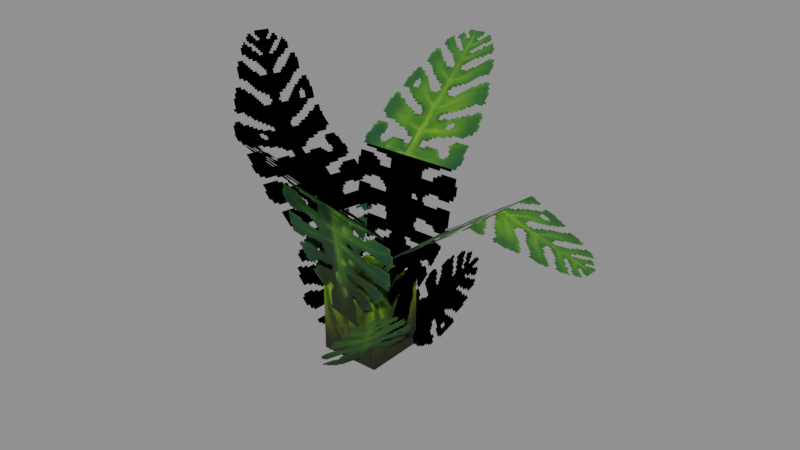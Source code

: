 # Source: Foliage_Plants_Fern_Giant.blend  (saved by Blender 5.0.119; exported with 4.5.12 LTS)
import bpy
from mathutils import Matrix  # noqa: F401  (used for matrix-valued properties, if any)

bpy.ops.wm.read_factory_settings(use_empty=True)
scene = bpy.context.scene
scene.name = 'Scene'

# ---- collections
col_widgets = bpy.data.collections.new('Widgets'); scene.collection.children.link(col_widgets)
col_widgets.hide_viewport = True

# ---- images (referenced by path relative to the original .blend; pixels are not part of the script)
import os
ASSET_DIR = os.environ.get("B2B_ASSET_DIR", "")  # directory of the original .blend (textures are referenced by path, not embedded)
HERE = os.path.dirname(os.path.abspath(__file__))  # packed textures are extracted next to this script under _unpacked/

def load_image(name, relpath, width, height, colorspace="sRGB"):
    """Load a texture the original file referenced (path relative to the .blend, or extracted next to this script)."""
    p = next((c for c in (os.path.join(HERE, relpath), os.path.join(ASSET_DIR, relpath)) if relpath and os.path.exists(c)), "")
    if p:
        img = bpy.data.images.load(p, check_existing=True)
        img.name = name
    else:  # same state as the original file: an image datablock whose file is absent (Cycles renders it pink)
        img = bpy.data.images.new(name, width, height)
        img.source = "FILE"
        img.filepath = "//" + (relpath or name)
    img.colorspace_settings.name = colorspace
    return img
img_image_0 = load_image('Image_0', '_unpacked/Image_0.11f01e0b.png', 128, 128, 'sRGB')

# ---- materials (node trees are filled in below, after node groups)
mat_material_0 = bpy.data.materials.new('Material_0')

# ---- material node trees
mat_material_0.use_nodes = True; mat_material_0.node_tree.nodes.clear()
_N = mat_material_0.node_tree.nodes; _L = mat_material_0.node_tree.links
n0 = _N.new('ShaderNodeBsdfPrincipled'); n0.name = 'Principled BSDF'; n0.location = (10, 300)
n0.inputs[2].default_value = 1.0
n1 = _N.new('ShaderNodeOutputMaterial'); n1.name = 'Material Output'; n1.location = (300, 300)
n2 = _N.new('NodeFrame'); n2.name = 'Frame'; n2.location = (0, 0)
n2.label = 'Alpha Clip'
n2.width = 150
n3 = _N.new('ShaderNodeMath'); n3.name = 'Math'; n3.location = (-340, -20)
n3.operation = 'SUBTRACT'
n3.inputs[0].default_value = 1.0
n4 = _N.new('ShaderNodeMath'); n4.name = 'Math.001'; n4.location = (-540, -20)
n4.operation = 'LESS_THAN'
n4.inputs[1].default_value = 0.05
n5 = _N.new('ShaderNodeTexImage'); n5.name = 'Image Texture'; n5.location = (-840, 210)
n5.label = 'BASE COLOR'
n5.image = img_image_0
n5.interpolation = 'Closest'
n5.extension = 'EXTEND'
n3.parent = n2
n4.parent = n2
_L.new(n0.outputs[0], n1.inputs[0])
_L.new(n3.outputs[0], n0.inputs[4])
_L.new(n4.outputs[0], n3.inputs[1])
_L.new(n5.outputs[0], n0.inputs[0])
_L.new(n5.outputs[1], n4.inputs[0])
n1.is_active_output = True

# ---- meshes
me_mesh_0 = bpy.data.meshes.new('Mesh_0')
me_mesh_0.from_pydata([(0.8125, -0.8125, 1.438), (0.8125, 0.8125, 1.438), (0.8125, -0.8125, -0.5625), (0.8125, 0.8125, -0.5625), (-0.8125, 0.8125, 1.438), (-0.8125, -0.8125, 1.438), (-0.8125, 0.8125, -0.5625), (-0.8125, -0.8125, -0.5625), (-0.8125, 0.8125, 1.438), (0.8125, 0.8125, 1.438), (-0.8125, -0.8125, 1.438), (0.8125, -0.8125, 1.438), (-0.8125, -0.8125, -0.5625), (0.8125, -0.8125, -0.5625), (-0.8125, 0.8125, -0.5625), (0.8125, 0.8125, -0.5625), (-0.8125, -0.8125, 1.438), (0.8125, -0.8125, 1.438), (-0.8125, -0.8125, -0.5625), (0.8125, -0.8125, -0.5625), (0.8125, 0.8125, 1.438), (-0.8125, 0.8125, 1.438), (0.8125, 0.8125, -0.5625), (-0.8125, 0.8125, -0.5625), (1.235, -2.932, 1.646), (2.329, -0.9941, 1.98), (-0.0944, -1.814, -0.4863), (0.9998, 0.1237, -0.1526), (1.293, 1.62, 2.588), (1.412, -1.238, 2.827), (0.7834, 1.384, 0.02367), (0.9023, -1.474, 0.263), (3.623, -1.019, 4.339), (3.504, 1.838, 4.1), (1.412, -1.238, 2.827), (1.293, 1.62, 2.588), (6.183, -1.01, 3.534), (6.064, 1.847, 3.295), (3.619, -1.049, 4.338), (3.5, 1.808, 4.099), (-1.257, 1.674, 2.521), (-1.4, -1.17, 2.881), (-0.7528, 1.326, -0.03106), (-0.8955, -1.517, 0.3284), (-3.325, -1.266, 4.698), (-3.368, 2.198, 4.229), (-1.307, -1.48, 2.936), (-1.35, 1.984, 2.467), (-4.261, -0.9885, 7.196), (-4.304, 2.513, 6.722), (-3.32, -1.315, 4.7), (-3.363, 2.187, 4.226), (-1.277, -1.643, 4.373), (2.188, -1.747, 3.797), (-1.894, -0.6604, 0.4795), (1.571, -0.7641, -0.09607), (2.553, -4.563, 6.525), (-0.9042, -4.46, 7.099), (2.184, -1.747, 3.798), (-1.273, -1.643, 4.372), (-3.071, -0.2341, 1.234), (-2.095, 1.633, 2.025), (-1.295, -0.2725, -0.8657), (-0.3195, 1.594, -0.07486), (1.105, 2.546, 2.095), (2.781, 1.087, 1.741), (-0.2129, 1.565, -0.1109), (1.464, 0.1068, -0.4642), (-1.859, 1.799, 3.977), (1.621, 1.399, 4.255), (-1.66, 0.7963, 0.04508), (1.82, 0.3961, 0.3233), (1.721, 4.216, 7.004), (-1.751, 4.615, 6.726), (1.617, 1.399, 4.255), (-1.855, 1.798, 3.977)], [], [(0, 2, 1), (2, 3, 1), (4, 6, 5), (6, 7, 5), (8, 10, 9), (10, 11, 9), (12, 14, 13), (14, 15, 13), (16, 18, 17), (18, 19, 17), (20, 22, 21), (22, 23, 21), (24, 26, 25), (26, 27, 25), (28, 30, 29), (30, 31, 29), (32, 34, 33), (34, 35, 33), (36, 38, 37), (38, 39, 37), (40, 42, 41), (42, 43, 41), (44, 46, 45), (46, 47, 45), (48, 50, 49), (50, 51, 49), (52, 54, 53), (54, 55, 53), (56, 58, 57), (58, 59, 57), (60, 62, 61), (62, 63, 61), (64, 66, 65), (66, 67, 65), (68, 70, 69), (70, 71, 69), (72, 74, 73), (74, 75, 73)])
me_mesh_0.polygons.foreach_set('use_smooth', [0, 0, 0, 0, 0, 0, 0, 0, 0, 0, 0, 0, 0, 0, 1, 1, 0, 0, 0, 0, 0, 0, 1, 1, 1, 1, 0, 0, 1, 1, 1, 1, 1, 1, 1, 1, 0, 0])
_uv = me_mesh_0.uv_layers.new(name='UVMap')
_uv.uv.foreach_set('vector', [0.0, 0.25, 0.0, 0.0, 0.2031, 0.25, 0.0, 0.0, 0.2031, 0.0, 0.2031, 0.25, 0.0, 0.25, 0.0, 0.0, 0.2031, 0.25, 0.0, 0.0, 0.2031, 0.0, 0.2031, 0.25, 0.0, 0.4531, 0.0, 0.25, 0.2031, 0.4531, 0.0, 0.25, 0.2031, 0.25, 0.2031, 0.4531, 0.0, 0.6562, 0.0, 0.4531, 0.2031, 0.6562, 0.0, 0.4531, 0.2031, 0.4531, 0.2031, 0.6562, 0.0, 0.25, 0.0, 0.0, 0.2031, 0.25, 0.0, 0.0, 0.2031, 0.0, 0.2031, 0.25, 0.0, 0.25, 0.0, 0.0, 0.2031, 0.25, 0.0, 0.0, 0.2031, 0.0, 0.2031, 0.25, 0.0, 1.0, 0.0, 0.6562, 0.2812, 1.0, 0.0, 0.6562, 0.2812, 0.6562, 0.2812, 1.0, 0.7188, 0.3281, 0.7188, 0.0, 0.2812, 0.3281, 0.7188, 0.0, 0.2812, 0.0, 0.2812, 0.3281, 0.2812, 0.6641, 0.2812, 0.3281, 0.7188, 0.6641, 0.2812, 0.3281, 0.7188, 0.3281, 0.7188, 0.6641, 0.2812, 1.0, 0.2812, 0.6641, 0.7188, 1.0, 0.2812, 0.6641, 0.7188, 0.6641, 0.7188, 1.0, 0.7188, 0.3281, 0.7188, 0.0, 0.2812, 0.3281, 0.7188, 0.0, 0.2812, 0.0, 0.2812, 0.3281, 0.2812, 0.6641, 0.2812, 0.3281, 0.7188, 0.6641, 0.2812, 0.3281, 0.7188, 0.3281, 0.7188, 0.6641, 0.2812, 1.0, 0.2812, 0.6641, 0.7188, 1.0, 0.2812, 0.6641, 0.7188, 0.6641, 0.7188, 1.0, 0.7188, 0.5078, 0.7188, 0.0, 0.2812, 0.5078, 0.7188, 0.0, 0.2812, 0.0, 0.2812, 0.5078, 0.2812, 1.0, 0.2812, 0.5078, 0.7188, 1.0, 0.2812, 0.5078, 0.7188, 0.5078, 0.7188, 1.0, 0.0, 1.0, 0.0, 0.6562, 0.2812, 1.0, 0.0, 0.6562, 0.2812, 0.6562, 0.2812, 1.0, 0.0, 1.0, 0.0, 0.6562, 0.2812, 1.0, 0.0, 0.6562, 0.2812, 0.6562, 0.2812, 1.0, 0.7188, 0.5078, 0.7188, 0.0, 0.2812, 0.5078, 0.7188, 0.0, 0.2812, 0.0, 0.2812, 0.5078, 0.2812, 1.0, 0.2812, 0.5078, 0.7188, 1.0, 0.2812, 0.5078, 0.7188, 0.5078, 0.7188, 1.0])
me_mesh_0.materials.append(mat_material_0)
me_mesh_0.update()
me_mesh_0.normals_split_custom_set([tuple(v) for v in zip(*[iter([1.0, 0.0, 0.0, 1.0, 0.0, 0.0, 1.0, 0.0, 0.0, 1.0, 0.0, 0.0, 1.0, 0.0, 0.0, 1.0, 0.0, 0.0, -1.0, 0.0, 0.0, -1.0, 0.0, 0.0, -1.0, 0.0, 0.0, -1.0, 0.0, 0.0, -1.0, 0.0, 0.0, -1.0, 0.0, 0.0, 0.0, 0.0, 1.0, 0.0, 0.0, 1.0, 0.0, 0.0, 1.0, 0.0, 0.0, 1.0, 0.0, 0.0, 1.0, 0.0, 0.0, 1.0, 0.0, 0.0, -1.0, 0.0, 0.0, -1.0, 0.0, 0.0, -1.0, 0.0, 0.0, -1.0, 0.0, 0.0, -1.0, 0.0, 0.0, -1.0, 0.0, -1.0, 0.0, 0.0, -1.0, 0.0, 0.0, -1.0, 0.0, 0.0, -1.0, 0.0, 0.0, -1.0, 0.0, 0.0, -1.0, 0.0, 0.0, 1.0, 0.0, 0.0, 1.0, 0.0, 0.0, 1.0, 0.0, 0.0, 1.0, 0.0, 0.0, 1.0, 0.0, 0.0, 1.0, 0.0, 0.728, -0.3054, -0.6138, 0.728, -0.3054, -0.6138, 0.728, -0.3054, -0.6138, 0.728, -0.3054, -0.6138, 0.728, -0.3054, -0.6138, 0.728, -0.3054, -0.6138, 0.9801, 0.02433, -0.1969, 0.9801, 0.02428, -0.1969, 0.9801, 0.02427, -0.1969, 0.9801, 0.02428, -0.1969, 0.9801, 0.02424, -0.1969, 0.9801, 0.02427, -0.1969, 0.5668, -0.0453, -0.8226, 0.5668, -0.0453, -0.8226, 0.5668, -0.0453, -0.8226, 0.5668, -0.0453, -0.8226, 0.5668, -0.0453, -0.8226, 0.5668, -0.0453, -0.8226, -0.2967, -0.09194, -0.9505, -0.2967, -0.09194, -0.9505, -0.2967, -0.09194, -0.9505, -0.2967, -0.09194, -0.9505, -0.2967, -0.09194, -0.9505, -0.2967, -0.09194, -0.9505, -0.9801, 0.02429, -0.197, -0.9801, 0.02429, -0.197, -0.9801, 0.02429, -0.197, -0.9801, 0.02429, -0.197, -0.9801, 0.02429, -0.197, -0.9801, 0.02429, -0.197, -0.6603, -0.1088, -0.743, -0.6603, -0.1088, -0.743, -0.6603, -0.1088, -0.743, -0.6603, -0.1088, -0.743, -0.6603, -0.1088, -0.7431, -0.6603, -0.1088, -0.743, -0.9366, -0.05844, -0.3456, -0.9365, -0.05843, -0.3456, -0.9365, -0.05842, -0.3457, -0.9365, -0.05843, -0.3456, -0.9365, -0.0584, -0.3456, -0.9365, -0.05842, -0.3457, -0.0679, -0.9698, -0.2341, -0.0679, -0.9698, -0.2341, -0.0679, -0.9698, -0.2341, -0.0679, -0.9698, -0.2341, -0.0679, -0.9698, -0.2341, -0.0679, -0.9698, -0.2341, -0.1376, -0.6983, -0.7025, -0.1376, -0.6982, -0.7025, -0.1376, -0.6982, -0.7025, -0.1376, -0.6982, -0.7025, -0.1376, -0.6982, -0.7025, -0.1376, -0.6982, -0.7025, -0.6286, 0.5581, -0.5416, -0.6286, 0.5581, -0.5416, -0.6287, 0.5581, -0.5416, -0.6286, 0.5581, -0.5416, -0.6287, 0.5581, -0.5415, -0.6287, 0.5581, -0.5416, 0.4639, 0.6729, -0.5762, 0.4639, 0.6729, -0.5762, 0.4639, 0.6729, -0.5762, 0.4639, 0.6729, -0.5762, 0.4639, 0.6729, -0.5762, 0.4639, 0.6729, -0.5762, 0.1297, 0.9624, -0.2388, 0.1297, 0.9624, -0.2388, 0.1297, 0.9624, -0.2388, 0.1297, 0.9624, -0.2388, 0.1294, 0.9624, -0.2388, 0.1297, 0.9624, -0.2388, 0.1361, 0.6893, -0.7115, 0.1361, 0.6893, -0.7115, 0.1361, 0.6893, -0.7115, 0.1361, 0.6893, -0.7115, 0.1361, 0.6893, -0.7115, 0.1361, 0.6893, -0.7115])] * 3)])
me_plane = bpy.data.meshes.new('Plane')
me_plane.from_pydata([(-1.0, -6.123e-17, -1.0), (1.0, -6.123e-17, -1.0), (-1.0, 6.123e-17, 1.0), (1.0, 6.123e-17, 1.0)], [], [(0, 1, 3, 2)])
_uv = me_plane.uv_layers.new(name='UVMap')
_uv.uv.foreach_set('vector', [0.0, 0.0, 1.0, 0.0, 1.0, 1.0, 0.0, 1.0])
me_plane.update()
me_cube = bpy.data.meshes.new('Cube')
me_cube.from_pydata([(-1.159, -0.1689, 0.07235), (-1.159, -0.1689, 0.07235), (-1.159, 2.581, 0.07235), (-1.159, 2.581, 0.07235), (1.091, -0.1689, 0.07235), (1.091, -0.1689, 0.07235), (1.091, 2.581, 0.07235), (1.091, 2.581, 0.07235)], [], [(0, 1, 3, 2), (2, 3, 7, 6), (6, 7, 5, 4), (4, 5, 1, 0), (2, 6, 4, 0), (7, 3, 1, 5)])
_uv = me_cube.uv_layers.new(name='UVMap')
_uv.uv.foreach_set('vector', [0.375, 0.0, 0.625, 0.0, 0.625, 0.25, 0.375, 0.25, 0.375, 0.25, 0.625, 0.25, 0.625, 0.5, 0.375, 0.5, 0.375, 0.5, 0.625, 0.5, 0.625, 0.75, 0.375, 0.75, 0.375, 0.75, 0.625, 0.75, 0.625, 1.0, 0.375, 1.0, 0.125, 0.5, 0.375, 0.5, 0.375, 0.75, 0.125, 0.75, 0.625, 0.5, 0.875, 0.5, 0.875, 0.75, 0.625, 0.75])
me_cube.update()
me_cube_001 = bpy.data.meshes.new('Cube.001')
me_cube_001.from_pydata([(-1.312, -0.0714, -0.01414), (-1.312, -0.0714, -0.01414), (-1.312, 2.554, -0.01414), (-1.312, 2.554, -0.01414), (1.558, -0.0714, -0.01414), (1.558, -0.0714, -0.01414), (1.558, 2.554, -0.01414), (1.558, 2.554, -0.01414)], [], [(0, 1, 3, 2), (2, 3, 7, 6), (6, 7, 5, 4), (4, 5, 1, 0), (2, 6, 4, 0), (7, 3, 1, 5)])
_uv = me_cube_001.uv_layers.new(name='UVMap')
_uv.uv.foreach_set('vector', [0.375, 0.0, 0.625, 0.0, 0.625, 0.25, 0.375, 0.25, 0.375, 0.25, 0.625, 0.25, 0.625, 0.5, 0.375, 0.5, 0.375, 0.5, 0.625, 0.5, 0.625, 0.75, 0.375, 0.75, 0.375, 0.75, 0.625, 0.75, 0.625, 1.0, 0.375, 1.0, 0.125, 0.5, 0.375, 0.5, 0.375, 0.75, 0.125, 0.75, 0.625, 0.5, 0.875, 0.5, 0.875, 0.75, 0.625, 0.75])
me_cube_001.update()
me_cube_002 = bpy.data.meshes.new('Cube.002')
me_cube_002.from_pydata([(-1.435, 2.384e-07, 6.299e-05), (-1.435, 2.384e-07, 6.314e-05), (-1.435, 2.688, 6.299e-05), (-1.435, 2.688, 6.314e-05), (1.435, 2.384e-07, 6.299e-05), (1.435, 2.384e-07, 6.314e-05), (1.435, 2.688, 6.299e-05), (1.435, 2.688, 6.314e-05)], [], [(0, 1, 3, 2), (2, 3, 7, 6), (6, 7, 5, 4), (4, 5, 1, 0), (2, 6, 4, 0), (7, 3, 1, 5)])
_uv = me_cube_002.uv_layers.new(name='UVMap')
_uv.uv.foreach_set('vector', [0.375, 0.0, 0.625, 0.0, 0.625, 0.25, 0.375, 0.25, 0.375, 0.25, 0.625, 0.25, 0.625, 0.5, 0.375, 0.5, 0.375, 0.5, 0.625, 0.5, 0.625, 0.75, 0.375, 0.75, 0.375, 0.75, 0.625, 0.75, 0.625, 1.0, 0.375, 1.0, 0.125, 0.5, 0.375, 0.5, 0.375, 0.75, 0.125, 0.75, 0.625, 0.5, 0.875, 0.5, 0.875, 0.75, 0.625, 0.75])
me_cube_002.update()
me_cube_003 = bpy.data.meshes.new('Cube.003')
me_cube_003.from_pydata([(-1.435, 4.768e-07, 6.278e-05), (-1.435, 4.768e-07, 6.355e-05), (-1.435, 2.688, 6.278e-05), (-1.435, 2.688, 6.355e-05), (1.435, 4.768e-07, 6.278e-05), (1.435, 4.768e-07, 6.355e-05), (1.435, 2.688, 6.278e-05), (1.435, 2.688, 6.355e-05)], [], [(0, 1, 3, 2), (2, 3, 7, 6), (6, 7, 5, 4), (4, 5, 1, 0), (2, 6, 4, 0), (7, 3, 1, 5)])
_uv = me_cube_003.uv_layers.new(name='UVMap')
_uv.uv.foreach_set('vector', [0.375, 0.0, 0.625, 0.0, 0.625, 0.25, 0.375, 0.25, 0.375, 0.25, 0.625, 0.25, 0.625, 0.5, 0.375, 0.5, 0.375, 0.5, 0.625, 0.5, 0.625, 0.75, 0.375, 0.75, 0.375, 0.75, 0.625, 0.75, 0.625, 1.0, 0.375, 1.0, 0.125, 0.5, 0.375, 0.5, 0.375, 0.75, 0.125, 0.75, 0.625, 0.5, 0.875, 0.5, 0.875, 0.75, 0.625, 0.75])
me_cube_003.update()
me_cube_004 = bpy.data.meshes.new('Cube.004')
me_cube_004.from_pydata([(-1.558, -0.0714, -0.01414), (-1.558, -0.0714, -0.01414), (-1.558, 2.554, -0.01414), (-1.558, 2.554, -0.01414), (1.312, -0.0714, -0.01414), (1.312, -0.0714, -0.01414), (1.312, 2.554, -0.01414), (1.312, 2.554, -0.01414)], [], [(0, 1, 3, 2), (2, 3, 7, 6), (6, 7, 5, 4), (4, 5, 1, 0), (2, 6, 4, 0), (7, 3, 1, 5)])
_uv = me_cube_004.uv_layers.new(name='UVMap')
_uv.uv.foreach_set('vector', [0.375, 0.0, 0.625, 0.0, 0.625, 0.25, 0.375, 0.25, 0.375, 0.25, 0.625, 0.25, 0.625, 0.5, 0.375, 0.5, 0.375, 0.5, 0.625, 0.5, 0.625, 0.75, 0.375, 0.75, 0.375, 0.75, 0.625, 0.75, 0.625, 1.0, 0.375, 1.0, 0.125, 0.5, 0.375, 0.5, 0.375, 0.75, 0.125, 0.75, 0.625, 0.5, 0.875, 0.5, 0.875, 0.75, 0.625, 0.75])
me_cube_004.update()
me_cube_005 = bpy.data.meshes.new('Cube.005')
me_cube_005.from_pydata([(-1.748, 9.537e-07, 6.279e-05), (-1.748, 9.537e-07, 6.443e-05), (-1.748, 2.688, 6.279e-05), (-1.748, 2.688, 6.443e-05), (1.748, 9.537e-07, 6.279e-05), (1.748, 9.537e-07, 6.443e-05), (1.748, 2.688, 6.279e-05), (1.748, 2.688, 6.443e-05)], [], [(0, 1, 3, 2), (2, 3, 7, 6), (6, 7, 5, 4), (4, 5, 1, 0), (2, 6, 4, 0), (7, 3, 1, 5)])
_uv = me_cube_005.uv_layers.new(name='UVMap')
_uv.uv.foreach_set('vector', [0.375, 0.0, 0.625, 0.0, 0.625, 0.25, 0.375, 0.25, 0.375, 0.25, 0.625, 0.25, 0.625, 0.5, 0.375, 0.5, 0.375, 0.5, 0.625, 0.5, 0.625, 0.75, 0.375, 0.75, 0.375, 0.75, 0.625, 0.75, 0.625, 1.0, 0.375, 1.0, 0.125, 0.5, 0.375, 0.5, 0.375, 0.75, 0.125, 0.75, 0.625, 0.5, 0.875, 0.5, 0.875, 0.75, 0.625, 0.75])
me_cube_005.update()
me_cube_006 = bpy.data.meshes.new('Cube.006')
me_cube_006.from_pydata([(-1.767, 1.192e-06, 6.409e-05), (-1.767, 1.192e-06, 6.535e-05), (-1.767, 2.688, 6.409e-05), (-1.767, 2.688, 6.535e-05), (1.767, 1.192e-06, 6.409e-05), (1.767, 1.192e-06, 6.535e-05), (1.767, 2.688, 6.409e-05), (1.767, 2.688, 6.535e-05)], [], [(0, 1, 3, 2), (2, 3, 7, 6), (6, 7, 5, 4), (4, 5, 1, 0), (2, 6, 4, 0), (7, 3, 1, 5)])
_uv = me_cube_006.uv_layers.new(name='UVMap')
_uv.uv.foreach_set('vector', [0.375, 0.0, 0.625, 0.0, 0.625, 0.25, 0.375, 0.25, 0.375, 0.25, 0.625, 0.25, 0.625, 0.5, 0.375, 0.5, 0.375, 0.5, 0.625, 0.5, 0.625, 0.75, 0.375, 0.75, 0.375, 0.75, 0.625, 0.75, 0.625, 1.0, 0.375, 1.0, 0.125, 0.5, 0.375, 0.5, 0.375, 0.75, 0.125, 0.75, 0.625, 0.5, 0.875, 0.5, 0.875, 0.75, 0.625, 0.75])
me_cube_006.update()
me_cube_007 = bpy.data.meshes.new('Cube.007')
me_cube_007.from_pydata([(-1.757, -0.7901, 6.233e-05), (-1.757, -0.7901, 6.299e-05), (-1.757, 3.272, 6.233e-05), (-1.757, 3.272, 6.299e-05), (1.757, -0.7901, 6.233e-05), (1.757, -0.7901, 6.299e-05), (1.757, 3.272, 6.233e-05), (1.757, 3.272, 6.299e-05)], [], [(0, 1, 3, 2), (2, 3, 7, 6), (6, 7, 5, 4), (4, 5, 1, 0), (2, 6, 4, 0), (7, 3, 1, 5)])
_uv = me_cube_007.uv_layers.new(name='UVMap')
_uv.uv.foreach_set('vector', [0.375, 0.0, 0.625, 0.0, 0.625, 0.25, 0.375, 0.25, 0.375, 0.25, 0.625, 0.25, 0.625, 0.5, 0.375, 0.5, 0.375, 0.5, 0.625, 0.5, 0.625, 0.75, 0.375, 0.75, 0.375, 0.75, 0.625, 0.75, 0.625, 1.0, 0.375, 1.0, 0.125, 0.5, 0.375, 0.5, 0.375, 0.75, 0.125, 0.75, 0.625, 0.5, 0.875, 0.5, 0.875, 0.75, 0.625, 0.75])
me_cube_007.update()
me_cube_008 = bpy.data.meshes.new('Cube.008')
me_cube_008.from_pydata([(-1.753, 9.537e-07, 6.166e-05), (-1.753, 9.537e-07, 6.236e-05), (-1.753, 3.938, 6.166e-05), (-1.753, 3.938, 6.236e-05), (1.753, 9.537e-07, 6.166e-05), (1.753, 9.537e-07, 6.236e-05), (1.753, 3.938, 6.166e-05), (1.753, 3.938, 6.236e-05)], [], [(0, 1, 3, 2), (2, 3, 7, 6), (6, 7, 5, 4), (4, 5, 1, 0), (2, 6, 4, 0), (7, 3, 1, 5)])
_uv = me_cube_008.uv_layers.new(name='UVMap')
_uv.uv.foreach_set('vector', [0.375, 0.0, 0.625, 0.0, 0.625, 0.25, 0.375, 0.25, 0.375, 0.25, 0.625, 0.25, 0.625, 0.5, 0.375, 0.5, 0.375, 0.5, 0.625, 0.5, 0.625, 0.75, 0.375, 0.75, 0.375, 0.75, 0.625, 0.75, 0.625, 1.0, 0.375, 1.0, 0.125, 0.5, 0.375, 0.5, 0.375, 0.75, 0.125, 0.75, 0.625, 0.5, 0.875, 0.5, 0.875, 0.75, 0.625, 0.75])
me_cube_008.update()
me_cube_009 = bpy.data.meshes.new('Cube.009')
me_cube_009.from_pydata([(-1.091, -0.1689, 0.07235), (-1.091, -0.1689, 0.07235), (-1.091, 2.581, 0.07235), (-1.091, 2.581, 0.07235), (1.159, -0.1689, 0.07235), (1.159, -0.1689, 0.07235), (1.159, 2.581, 0.07235), (1.159, 2.581, 0.07235)], [], [(0, 1, 3, 2), (2, 3, 7, 6), (6, 7, 5, 4), (4, 5, 1, 0), (2, 6, 4, 0), (7, 3, 1, 5)])
_uv = me_cube_009.uv_layers.new(name='UVMap')
_uv.uv.foreach_set('vector', [0.375, 0.0, 0.625, 0.0, 0.625, 0.25, 0.375, 0.25, 0.375, 0.25, 0.625, 0.25, 0.625, 0.5, 0.375, 0.5, 0.375, 0.5, 0.625, 0.5, 0.625, 0.75, 0.375, 0.75, 0.375, 0.75, 0.625, 0.75, 0.625, 1.0, 0.375, 1.0, 0.125, 0.5, 0.375, 0.5, 0.375, 0.75, 0.125, 0.75, 0.625, 0.5, 0.875, 0.5, 0.875, 0.75, 0.625, 0.75])
me_cube_009.update()
me_cube_010 = bpy.data.meshes.new('Cube.010')
me_cube_010.from_pydata([(-1.091, -0.1689, 0.07235), (-1.091, -0.1689, 0.07235), (-1.091, 2.581, 0.07235), (-1.091, 2.581, 0.07235), (1.159, -0.1689, 0.07235), (1.159, -0.1689, 0.07235), (1.159, 2.581, 0.07235), (1.159, 2.581, 0.07235)], [], [(0, 1, 3, 2), (2, 3, 7, 6), (6, 7, 5, 4), (4, 5, 1, 0), (2, 6, 4, 0), (7, 3, 1, 5)])
_uv = me_cube_010.uv_layers.new(name='UVMap')
_uv.uv.foreach_set('vector', [0.375, 0.0, 0.625, 0.0, 0.625, 0.25, 0.375, 0.25, 0.375, 0.25, 0.625, 0.25, 0.625, 0.5, 0.375, 0.5, 0.375, 0.5, 0.625, 0.5, 0.625, 0.75, 0.375, 0.75, 0.375, 0.75, 0.625, 0.75, 0.625, 1.0, 0.375, 1.0, 0.125, 0.5, 0.375, 0.5, 0.375, 0.75, 0.125, 0.75, 0.625, 0.5, 0.875, 0.5, 0.875, 0.75, 0.625, 0.75])
me_cube_010.update()
me_cube_011 = bpy.data.meshes.new('Cube.011')
me_cube_011.from_pydata([(-1.757, -0.7901, 6.199e-05), (-1.757, -0.7901, 6.312e-05), (-1.757, 3.272, 6.199e-05), (-1.757, 3.272, 6.312e-05), (1.757, -0.7901, 6.199e-05), (1.757, -0.7901, 6.312e-05), (1.757, 3.272, 6.199e-05), (1.757, 3.272, 6.312e-05)], [], [(0, 1, 3, 2), (2, 3, 7, 6), (6, 7, 5, 4), (4, 5, 1, 0), (2, 6, 4, 0), (7, 3, 1, 5)])
_uv = me_cube_011.uv_layers.new(name='UVMap')
_uv.uv.foreach_set('vector', [0.375, 0.0, 0.625, 0.0, 0.625, 0.25, 0.375, 0.25, 0.375, 0.25, 0.625, 0.25, 0.625, 0.5, 0.375, 0.5, 0.375, 0.5, 0.625, 0.5, 0.625, 0.75, 0.375, 0.75, 0.375, 0.75, 0.625, 0.75, 0.625, 1.0, 0.375, 1.0, 0.125, 0.5, 0.375, 0.5, 0.375, 0.75, 0.125, 0.75, 0.625, 0.5, 0.875, 0.5, 0.875, 0.75, 0.625, 0.75])
me_cube_011.update()
me_cube_012 = bpy.data.meshes.new('Cube.012')
me_cube_012.from_pydata([(-1.753, -1.431e-06, 6.33e-05), (-1.753, -1.431e-06, 6.419e-05), (-1.753, 3.937, 6.33e-05), (-1.753, 3.937, 6.419e-05), (1.753, -1.431e-06, 6.33e-05), (1.753, -1.431e-06, 6.419e-05), (1.753, 3.937, 6.33e-05), (1.753, 3.937, 6.419e-05)], [], [(0, 1, 3, 2), (2, 3, 7, 6), (6, 7, 5, 4), (4, 5, 1, 0), (2, 6, 4, 0), (7, 3, 1, 5)])
_uv = me_cube_012.uv_layers.new(name='UVMap')
_uv.uv.foreach_set('vector', [0.375, 0.0, 0.625, 0.0, 0.625, 0.25, 0.375, 0.25, 0.375, 0.25, 0.625, 0.25, 0.625, 0.5, 0.375, 0.5, 0.375, 0.5, 0.625, 0.5, 0.625, 0.75, 0.375, 0.75, 0.375, 0.75, 0.625, 0.75, 0.625, 1.0, 0.375, 1.0, 0.125, 0.5, 0.375, 0.5, 0.375, 0.75, 0.125, 0.75, 0.625, 0.5, 0.875, 0.5, 0.875, 0.75, 0.625, 0.75])
me_cube_012.update()
arm_armature = bpy.data.armatures.new('Armature')  # bones are not reproduced

# ---- objects
ob_base = bpy.data.objects.new('Base', arm_armature)
ob_mesh_0 = bpy.data.objects.new('Mesh_0', me_mesh_0)
ob_wgt_base = bpy.data.objects.new('WGT-Base', me_plane)
ob_wgt_leaf11 = bpy.data.objects.new('WGT-Leaf11', me_cube)
ob_wgt_leaf8 = bpy.data.objects.new('WGT-Leaf8', me_cube_001)
ob_wgt_leaf9 = bpy.data.objects.new('WGT-Leaf9', me_cube_002)
ob_wgt_leaf10 = bpy.data.objects.new('WGT-Leaf10', me_cube_003)
ob_wgt_leaf8_001 = bpy.data.objects.new('WGT-Leaf8.001', me_cube_004)
ob_wgt_leaf9_001 = bpy.data.objects.new('WGT-Leaf9.001', me_cube_005)
ob_wgt_leaf10_001 = bpy.data.objects.new('WGT-Leaf10.001', me_cube_006)
ob_wgt_leaf8_002 = bpy.data.objects.new('WGT-Leaf8.002', me_cube_007)
ob_wgt_leaf9_002 = bpy.data.objects.new('WGT-Leaf9.002', me_cube_008)
ob_wgt_leaf11_001 = bpy.data.objects.new('WGT-Leaf11.001', me_cube_009)
ob_wgt_leaf11_002 = bpy.data.objects.new('WGT-Leaf11.002', me_cube_010)
ob_wgt_leaf8_003 = bpy.data.objects.new('WGT-Leaf8.003', me_cube_011)
ob_wgt_leaf9_003 = bpy.data.objects.new('WGT-Leaf9.003', me_cube_012)

# ---- transforms, parenting, visibility, modifiers, constraints
ob_base.location = (0.0, 0.0, 0.5859)
ob_base.rotation_mode = 'QUATERNION'
ob_base.rotation_quaternion = (1.0, 0.0, 0.0, 0.0)
ob_base.show_in_front = True
ob_mesh_0.parent = ob_base
ob_mesh_0.location = (0.0, 0.0, 0.0)
ob_mesh_0.rotation_mode = 'QUATERNION'
ob_mesh_0.rotation_quaternion = (1.0, 0.0, 0.0, 0.0)
_vg = ob_mesh_0.vertex_groups.new(name='Base')
_vg.add([0, 1, 2, 3, 4, 5, 6, 7, 8, 9, 10, 11, 12, 13, 14, 15, 16, 17, 18, 19, 20, 21, 22, 23], 1.0, 'REPLACE')
_vg = ob_mesh_0.vertex_groups.new(name='Leaf11')
_vg.add([24, 25, 26, 27], 1.0, 'REPLACE')
_vg = ob_mesh_0.vertex_groups.new(name='Leaf8')
_vg.add([28, 29, 30, 31], 1.0, 'REPLACE')
_vg = ob_mesh_0.vertex_groups.new(name='Leaf9')
_vg.add([32, 33, 34, 35], 1.0, 'REPLACE')
_vg = ob_mesh_0.vertex_groups.new(name='Leaf10')
_vg.add([36, 37, 38, 39], 1.0, 'REPLACE')
_vg = ob_mesh_0.vertex_groups.new(name='Leaf8.001')
_vg.add([40, 41, 42, 43], 1.0, 'REPLACE')
_vg = ob_mesh_0.vertex_groups.new(name='Leaf9.001')
_vg.add([44, 45, 46, 47], 1.0, 'REPLACE')
_vg = ob_mesh_0.vertex_groups.new(name='Leaf10.001')
_vg.add([48, 49, 50, 51], 1.0, 'REPLACE')
_vg = ob_mesh_0.vertex_groups.new(name='Leaf8.002')
_vg.add([52, 53, 54, 55], 1.0, 'REPLACE')
_vg = ob_mesh_0.vertex_groups.new(name='Leaf9.002')
_vg.add([56, 57, 58, 59], 1.0, 'REPLACE')
_vg = ob_mesh_0.vertex_groups.new(name='Leaf11.001')
_vg.add([60, 61, 62, 63], 1.0, 'REPLACE')
_vg = ob_mesh_0.vertex_groups.new(name='Leaf11.002')
_vg.add([64, 65, 66, 67], 1.0, 'REPLACE')
_vg = ob_mesh_0.vertex_groups.new(name='Leaf8.003')
_vg.add([68, 69, 70, 71], 1.0, 'REPLACE')
_vg = ob_mesh_0.vertex_groups.new(name='Leaf9.003')
_vg.add([72, 73, 74, 75], 1.0, 'REPLACE')
_m = ob_mesh_0.modifiers.new('Armature', 'ARMATURE')
_m.object = ob_base
ob_wgt_base.location = (0.0, 0.0, 0.0)
ob_wgt_base.hide_render = True
ob_wgt_leaf11.location = (0.0, 0.0, 0.0)
ob_wgt_leaf11.hide_render = True
ob_wgt_leaf8.location = (0.0, 0.0, 0.0)
ob_wgt_leaf8.hide_render = True
ob_wgt_leaf9.location = (0.0, 0.0, 0.0)
ob_wgt_leaf9.hide_render = True
ob_wgt_leaf10.location = (0.0, 0.0, 0.0)
ob_wgt_leaf10.hide_render = True
ob_wgt_leaf8_001.location = (0.0, 0.0, 0.0)
ob_wgt_leaf8_001.hide_render = True
ob_wgt_leaf9_001.location = (0.0, 0.0, 0.0)
ob_wgt_leaf9_001.hide_render = True
ob_wgt_leaf10_001.location = (0.0, 0.0, 0.0)
ob_wgt_leaf10_001.hide_render = True
ob_wgt_leaf8_002.location = (0.0, 0.0, 0.0)
ob_wgt_leaf8_002.hide_render = True
ob_wgt_leaf9_002.location = (0.0, 0.0, 0.0)
ob_wgt_leaf9_002.hide_render = True
ob_wgt_leaf11_001.location = (0.0, 0.0, 0.0)
ob_wgt_leaf11_001.hide_render = True
ob_wgt_leaf11_002.location = (0.0, 0.0, 0.0)
ob_wgt_leaf11_002.hide_render = True
ob_wgt_leaf8_003.location = (0.0, 0.0, 0.0)
ob_wgt_leaf8_003.hide_render = True
ob_wgt_leaf9_003.location = (0.0, 0.0, 0.0)
ob_wgt_leaf9_003.hide_render = True

# ---- collection membership
scene.collection.objects.link(ob_base)
scene.collection.objects.link(ob_mesh_0)
col_widgets.objects.link(ob_wgt_base)
col_widgets.objects.link(ob_wgt_leaf11)
col_widgets.objects.link(ob_wgt_leaf8)
col_widgets.objects.link(ob_wgt_leaf9)
col_widgets.objects.link(ob_wgt_leaf10)
col_widgets.objects.link(ob_wgt_leaf8_001)
col_widgets.objects.link(ob_wgt_leaf9_001)
col_widgets.objects.link(ob_wgt_leaf10_001)
col_widgets.objects.link(ob_wgt_leaf8_002)
col_widgets.objects.link(ob_wgt_leaf9_002)
col_widgets.objects.link(ob_wgt_leaf11_001)
col_widgets.objects.link(ob_wgt_leaf11_002)
col_widgets.objects.link(ob_wgt_leaf8_003)
col_widgets.objects.link(ob_wgt_leaf9_003)

# ---- scene / render settings (as saved in the file)
scene.frame_start = 1; scene.frame_end = 250; scene.frame_set(1)
scene.render.engine = 'BLENDER_EEVEE_NEXT'
scene.render.bake_bias = 0.0
scene.render.bake_samples = 0
scene.cycles.sampling_pattern = 'TABULATED_SOBOL'
scene.eevee.use_volume_custom_range = False
bpy.context.view_layer.update()

# ---- added for rendering (the .blend has no active camera and no usable light): camera, sun + grey world if the file has none
cam_auto = bpy.data.cameras.new('AutoCamera')
cam_auto.lens = 50.0
cam_auto.sensor_width = 36.0
cam_auto.clip_end = 1000.0
ob_auto_camera = bpy.data.objects.new('AutoCamera', cam_auto)
scene.collection.objects.link(ob_auto_camera)
ob_auto_camera.location = (15.8359, -17.8498, 15.6685)
ob_auto_camera.rotation_euler = (1.09748, -7.21219e-08, 0.694738)
scene.camera = ob_auto_camera
light_auto_sun = bpy.data.lights.new('AutoSun', 'SUN')
light_auto_sun.energy = 3.0
light_auto_sun.angle = 0.0523599
ob_auto_sun = bpy.data.objects.new('AutoSun', light_auto_sun)
scene.collection.objects.link(ob_auto_sun)
ob_auto_sun.rotation_euler = (0.872665, 0.174533, 0.523599)
if scene.world is None:
    world_auto = bpy.data.worlds.new('AutoWorld')
    world_auto.color = (0.3, 0.3, 0.3)
    scene.world = world_auto
bpy.context.view_layer.update()
